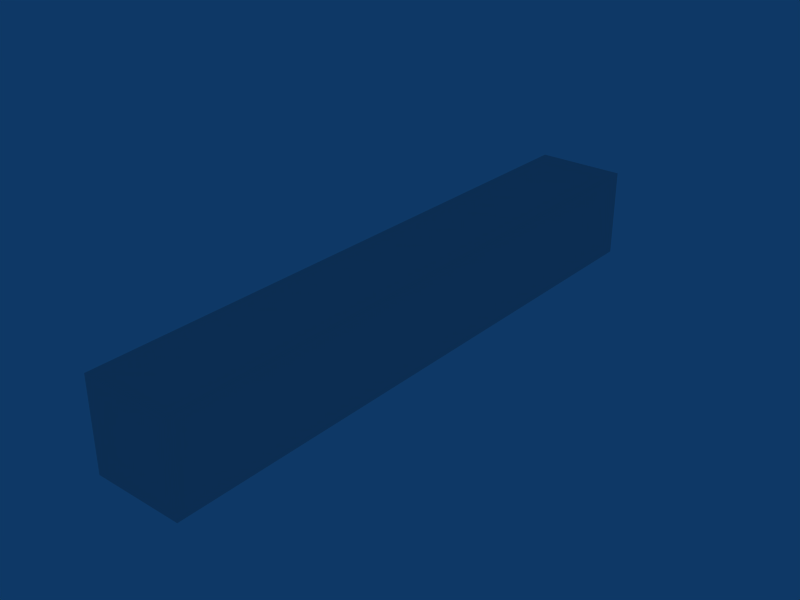 # Source: link.blend  (saved by Blender 2.41.0; exported with 4.5.12 LTS)
import bpy
from mathutils import Matrix  # noqa: F401  (used for matrix-valued properties, if any)

bpy.ops.wm.read_factory_settings(use_empty=True)
scene = bpy.context.scene
scene.name = 'Scene'

# ---- collections
col_collection_1 = bpy.data.collections.new('Collection 1'); scene.collection.children.link(col_collection_1)

# ---- world
world_world = bpy.data.worlds.new('World'); scene.world = world_world
world_world.color = (0.05656, 0.2208, 0.4)
world_world.use_sun_shadow = False
world_world.sun_shadow_jitter_overblur = 0.0
world_world.cycles.sampling_method = 'MANUAL'
world_world.cycles.sample_map_resolution = 256

# ---- meshes
me_cube_001 = bpy.data.meshes.new('Cube.001')
me_cube_001.from_pydata([(18.93, -126.3, -18.77), (-18.77, -126.3, -18.77), (-18.93, 126.3, -18.77), (18.77, 126.3, -18.77), (18.93, -126.3, 18.77), (-18.77, -126.3, 18.77), (-18.93, 126.3, 18.77), (18.77, 126.3, 18.77)], [], [(0, 1, 2, 3), (4, 7, 6, 5), (0, 4, 5, 1), (1, 5, 6, 2), (2, 6, 7, 3), (4, 0, 3, 7)])
me_cube_001.use_remesh_preserve_volume = False
me_cube_001.use_remesh_preserve_attributes = False
me_cube_001.use_mirror_vertex_groups = False
me_cube_001.update()

# ---- objects
ob_cube = bpy.data.objects.new('Cube', me_cube_001)

# ---- transforms, parenting, visibility, modifiers, constraints
ob_cube.location = (0.0, 0.0, 0.0)
ob_cube.scale = (0.1818, 0.1818, 0.1818)
ob_cube.lock_rotations_4d = False
ob_cube.empty_display_type = 'ARROWS'
ob_cube.color = (0.0, 0.0, 0.0, 1.0)
ob_cube.lineart.crease_threshold = 0.0

# ---- collection membership
col_collection_1.objects.link(ob_cube)

# ---- scene / render settings (as saved in the file)
scene.frame_start = 1; scene.frame_end = 250; scene.frame_set(1)
scene.render.engine = 'BLENDER_EEVEE_NEXT'
scene.render.image_settings.file_format = 'JPEG'
scene.render.image_settings.color_mode = 'RGB'
scene.render.image_settings.compression = 90
scene.render.resolution_x = 800
scene.render.resolution_y = 600
scene.render.pixel_aspect_x = 100.0
scene.render.pixel_aspect_y = 100.0
scene.render.fps = 25
scene.render.dither_intensity = 0.0
scene.render.use_compositing = False
scene.render.use_sequencer = False
scene.render.bake_bias = 0.0
scene.render.use_stamp_time = False
scene.render.use_stamp_date = False
scene.render.use_stamp_frame = False
scene.render.use_stamp_camera = False
scene.render.use_stamp_scene = False
scene.render.use_stamp_filename = False
scene.render.use_stamp_render_time = False
scene.render.stamp_font_size = 0
scene.cycles.use_denoising = False
scene.cycles.samples = 10
scene.cycles.sampling_pattern = 'TABULATED_SOBOL'
scene.cycles.light_sampling_threshold = 0.0
scene.cycles.use_adaptive_sampling = False
scene.cycles.use_light_tree = False
scene.cycles.blur_glossy = 0.0
scene.cycles.volume_bounces = 1
scene.cycles.pixel_filter_type = 'GAUSSIAN'
scene.cycles.sample_clamp_indirect = 0.0
scene.view_settings.view_transform = 'Raw'
bpy.context.view_layer.update()

# ---- added for rendering (the .blend has no active camera): camera
cam_auto = bpy.data.cameras.new('AutoCamera')
cam_auto.lens = 50.0
cam_auto.sensor_width = 36.0
cam_auto.clip_end = 1000.0
ob_auto_camera = bpy.data.objects.new('AutoCamera', cam_auto)
scene.collection.objects.link(ob_auto_camera)
ob_auto_camera.location = (43.4432, -52.1319, 34.7546)
ob_auto_camera.rotation_euler = (1.09748, -7.21219e-08, 0.694738)
scene.camera = ob_auto_camera
bpy.context.view_layer.update()
